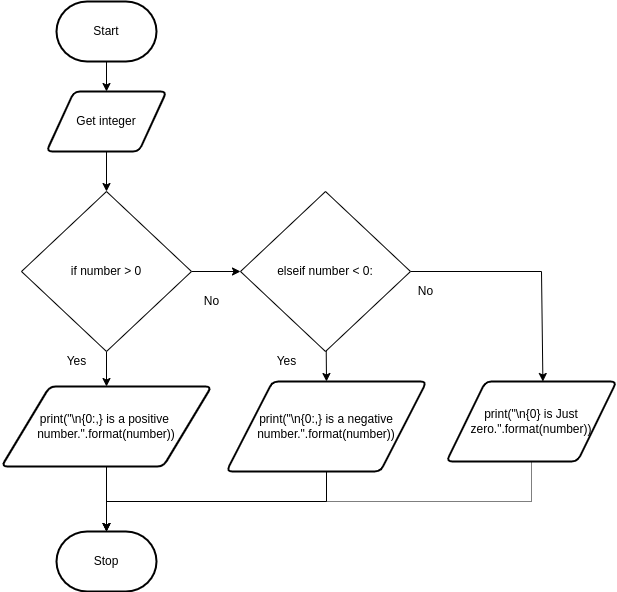

The diagram above was exported from draw.io. Its source (the exported page's mxGraphModel, read from the mxfile embedded in the PNG):
<mxGraphModel dx="530" dy="294" grid="1" gridSize="10" guides="1" tooltips="1" connect="1" arrows="1" fold="1" page="1" pageScale="1" pageWidth="827" pageHeight="1169" math="0" shadow="0">
  <root>
    <mxCell id="0" />
    <mxCell id="1" parent="0" />
    <mxCell id="3" style="edgeStyle=none;html=1;entryX=0.5;entryY=0;entryDx=0;entryDy=0;" parent="1" source="2" target="20" edge="1">
      <mxGeometry relative="1" as="geometry">
        <mxPoint x="220" y="220" as="targetPoint" />
      </mxGeometry>
    </mxCell>
    <mxCell id="2" value="Start" style="strokeWidth=2;html=1;shape=mxgraph.flowchart.terminator;whiteSpace=wrap;" parent="1" vertex="1">
      <mxGeometry x="230" y="30" width="100" height="60" as="geometry" />
    </mxCell>
    <mxCell id="6" style="edgeStyle=none;html=1;exitX=0.5;exitY=1;exitDx=0;exitDy=0;entryX=0.5;entryY=0;entryDx=0;entryDy=0;" parent="1" source="20" target="21" edge="1">
      <mxGeometry relative="1" as="geometry">
        <mxPoint x="300" y="310" as="sourcePoint" />
        <mxPoint x="300" y="220" as="targetPoint" />
      </mxGeometry>
    </mxCell>
    <mxCell id="8" style="edgeStyle=none;html=1;entryX=0.5;entryY=0;entryDx=0;entryDy=0;exitX=0.5;exitY=1;exitDx=0;exitDy=0;" parent="1" source="21" target="41" edge="1">
      <mxGeometry relative="1" as="geometry">
        <mxPoint x="280" y="450" as="targetPoint" />
        <mxPoint x="300" y="480" as="sourcePoint" />
      </mxGeometry>
    </mxCell>
    <mxCell id="20" value="Get integer" style="shape=parallelogram;html=1;strokeWidth=2;perimeter=parallelogramPerimeter;whiteSpace=wrap;rounded=1;arcSize=12;size=0.23;" parent="1" vertex="1">
      <mxGeometry x="220" y="120" width="120" height="60" as="geometry" />
    </mxCell>
    <mxCell id="39" style="edgeStyle=none;html=1;entryX=0;entryY=0.5;entryDx=0;entryDy=0;" edge="1" parent="1" source="21" target="38">
      <mxGeometry relative="1" as="geometry" />
    </mxCell>
    <mxCell id="21" value="if number &amp;gt; 0" style="rhombus;whiteSpace=wrap;html=1;" parent="1" vertex="1">
      <mxGeometry x="195" y="220" width="170" height="160" as="geometry" />
    </mxCell>
    <mxCell id="22" value="Yes" style="text;html=1;align=center;verticalAlign=middle;resizable=0;points=[];autosize=1;strokeColor=none;fillColor=none;" parent="1" vertex="1">
      <mxGeometry x="230" y="380" width="40" height="20" as="geometry" />
    </mxCell>
    <mxCell id="23" value="No" style="text;html=1;align=center;verticalAlign=middle;resizable=0;points=[];autosize=1;strokeColor=none;fillColor=none;" parent="1" vertex="1">
      <mxGeometry x="370" y="320" width="30" height="20" as="geometry" />
    </mxCell>
    <mxCell id="26" value="Stop" style="strokeWidth=2;html=1;shape=mxgraph.flowchart.terminator;whiteSpace=wrap;" parent="1" vertex="1">
      <mxGeometry x="230" y="560" width="100" height="60" as="geometry" />
    </mxCell>
    <mxCell id="43" style="edgeStyle=none;html=1;entryX=0.5;entryY=0;entryDx=0;entryDy=0;" edge="1" parent="1" source="38" target="42">
      <mxGeometry relative="1" as="geometry" />
    </mxCell>
    <mxCell id="44" style="edgeStyle=none;html=1;rounded=0;entryX=0.567;entryY=0;entryDx=0;entryDy=0;entryPerimeter=0;" edge="1" parent="1" source="38" target="45">
      <mxGeometry relative="1" as="geometry">
        <mxPoint x="680" y="430" as="targetPoint" />
        <Array as="points">
          <mxPoint x="715" y="300" />
        </Array>
      </mxGeometry>
    </mxCell>
    <mxCell id="38" value="elseif number &amp;lt; 0:" style="rhombus;whiteSpace=wrap;html=1;" vertex="1" parent="1">
      <mxGeometry x="414" y="220" width="170" height="160" as="geometry" />
    </mxCell>
    <mxCell id="47" style="edgeStyle=none;rounded=0;html=1;entryX=0.5;entryY=0;entryDx=0;entryDy=0;entryPerimeter=0;" edge="1" parent="1" source="41" target="26">
      <mxGeometry relative="1" as="geometry" />
    </mxCell>
    <mxCell id="41" value="print(&quot;\n{0:,} is a positive &lt;br&gt;number.&quot;.format(number))" style="shape=parallelogram;html=1;strokeWidth=2;perimeter=parallelogramPerimeter;whiteSpace=wrap;rounded=1;arcSize=12;size=0.23;" vertex="1" parent="1">
      <mxGeometry x="175" y="415" width="210" height="80" as="geometry" />
    </mxCell>
    <mxCell id="48" style="edgeStyle=none;rounded=0;html=1;" edge="1" parent="1" source="42">
      <mxGeometry relative="1" as="geometry">
        <mxPoint x="280" y="560" as="targetPoint" />
        <Array as="points">
          <mxPoint x="500" y="530" />
          <mxPoint x="280" y="530" />
        </Array>
      </mxGeometry>
    </mxCell>
    <mxCell id="42" value="print(&quot;\n{0:,} is a negative number.&quot;.format(number))" style="shape=parallelogram;html=1;strokeWidth=2;perimeter=parallelogramPerimeter;whiteSpace=wrap;rounded=1;arcSize=12;size=0.23;" vertex="1" parent="1">
      <mxGeometry x="400" y="410" width="200" height="90" as="geometry" />
    </mxCell>
    <mxCell id="49" style="edgeStyle=none;rounded=0;html=1;dashed=1;dashPattern=1 1;" edge="1" parent="1" source="45">
      <mxGeometry relative="1" as="geometry">
        <mxPoint x="280" y="560" as="targetPoint" />
        <Array as="points">
          <mxPoint x="705" y="530" />
          <mxPoint x="280" y="530" />
        </Array>
      </mxGeometry>
    </mxCell>
    <mxCell id="45" value="print(&quot;\n{0} is Just zero.&quot;.format(number))" style="shape=parallelogram;html=1;strokeWidth=2;perimeter=parallelogramPerimeter;whiteSpace=wrap;rounded=1;arcSize=12;size=0.23;" vertex="1" parent="1">
      <mxGeometry x="620" y="410" width="170" height="80" as="geometry" />
    </mxCell>
    <mxCell id="51" value="No" style="text;html=1;align=center;verticalAlign=middle;resizable=0;points=[];autosize=1;strokeColor=none;fillColor=none;" vertex="1" parent="1">
      <mxGeometry x="584" y="310" width="30" height="20" as="geometry" />
    </mxCell>
    <mxCell id="52" value="Yes" style="text;html=1;align=center;verticalAlign=middle;resizable=0;points=[];autosize=1;strokeColor=none;fillColor=none;" vertex="1" parent="1">
      <mxGeometry x="440" y="380" width="40" height="20" as="geometry" />
    </mxCell>
  </root>
</mxGraphModel>